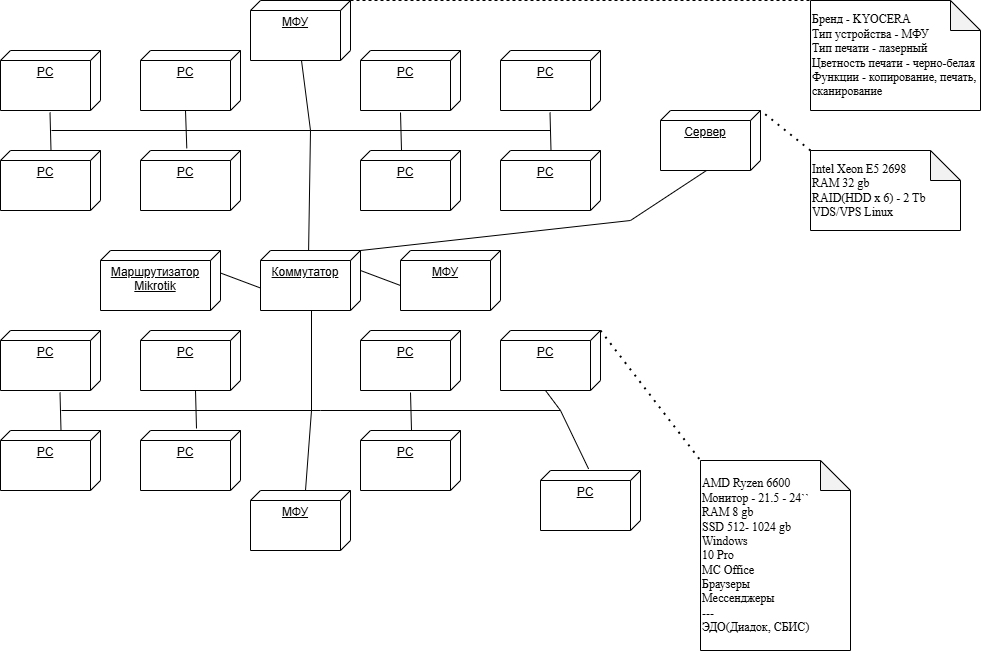

The diagram above was exported from draw.io. Its source (the exported page's mxGraphModel, read from the mxfile embedded in the PNG):
<mxGraphModel dx="1342" dy="708" grid="1" gridSize="10" guides="1" tooltips="1" connect="1" arrows="1" fold="1" page="1" pageScale="1" pageWidth="2000" pageHeight="2000" math="0" shadow="0">
  <root>
    <mxCell id="0" />
    <mxCell id="1" parent="0" />
    <mxCell id="UosIfSP0cZG50uaAi5DY-2" value="PC" style="verticalAlign=top;align=center;spacingTop=8;spacingLeft=2;spacingRight=12;shape=cube;size=10;direction=south;fontStyle=4;html=1;whiteSpace=wrap;" vertex="1" parent="1">
      <mxGeometry x="140" y="70" width="100" height="60" as="geometry" />
    </mxCell>
    <mxCell id="UosIfSP0cZG50uaAi5DY-3" value="PC" style="verticalAlign=top;align=center;spacingTop=8;spacingLeft=2;spacingRight=12;shape=cube;size=10;direction=south;fontStyle=4;html=1;whiteSpace=wrap;" vertex="1" parent="1">
      <mxGeometry x="500" y="70" width="100" height="60" as="geometry" />
    </mxCell>
    <mxCell id="UosIfSP0cZG50uaAi5DY-4" value="PC" style="verticalAlign=top;align=center;spacingTop=8;spacingLeft=2;spacingRight=12;shape=cube;size=10;direction=south;fontStyle=4;html=1;whiteSpace=wrap;" vertex="1" parent="1">
      <mxGeometry x="280" y="70" width="100" height="60" as="geometry" />
    </mxCell>
    <mxCell id="UosIfSP0cZG50uaAi5DY-5" value="PC" style="verticalAlign=top;align=center;spacingTop=8;spacingLeft=2;spacingRight=12;shape=cube;size=10;direction=south;fontStyle=4;html=1;whiteSpace=wrap;" vertex="1" parent="1">
      <mxGeometry x="640" y="70" width="100" height="60" as="geometry" />
    </mxCell>
    <mxCell id="UosIfSP0cZG50uaAi5DY-6" value="PC" style="verticalAlign=top;align=center;spacingTop=8;spacingLeft=2;spacingRight=12;shape=cube;size=10;direction=south;fontStyle=4;html=1;whiteSpace=wrap;" vertex="1" parent="1">
      <mxGeometry x="140" y="170" width="100" height="60" as="geometry" />
    </mxCell>
    <mxCell id="UosIfSP0cZG50uaAi5DY-7" value="PC" style="verticalAlign=top;align=center;spacingTop=8;spacingLeft=2;spacingRight=12;shape=cube;size=10;direction=south;fontStyle=4;html=1;whiteSpace=wrap;" vertex="1" parent="1">
      <mxGeometry x="280" y="170" width="100" height="60" as="geometry" />
    </mxCell>
    <mxCell id="UosIfSP0cZG50uaAi5DY-8" value="PC" style="verticalAlign=top;align=center;spacingTop=8;spacingLeft=2;spacingRight=12;shape=cube;size=10;direction=south;fontStyle=4;html=1;whiteSpace=wrap;" vertex="1" parent="1">
      <mxGeometry x="500" y="170" width="100" height="60" as="geometry" />
    </mxCell>
    <mxCell id="UosIfSP0cZG50uaAi5DY-9" value="PC" style="verticalAlign=top;align=center;spacingTop=8;spacingLeft=2;spacingRight=12;shape=cube;size=10;direction=south;fontStyle=4;html=1;whiteSpace=wrap;" vertex="1" parent="1">
      <mxGeometry x="640" y="170" width="100" height="60" as="geometry" />
    </mxCell>
    <mxCell id="UosIfSP0cZG50uaAi5DY-10" value="PC" style="verticalAlign=top;align=center;spacingTop=8;spacingLeft=2;spacingRight=12;shape=cube;size=10;direction=south;fontStyle=4;html=1;whiteSpace=wrap;" vertex="1" parent="1">
      <mxGeometry x="140" y="350" width="100" height="60" as="geometry" />
    </mxCell>
    <mxCell id="UosIfSP0cZG50uaAi5DY-11" value="PC" style="verticalAlign=top;align=center;spacingTop=8;spacingLeft=2;spacingRight=12;shape=cube;size=10;direction=south;fontStyle=4;html=1;whiteSpace=wrap;" vertex="1" parent="1">
      <mxGeometry x="500" y="350" width="100" height="60" as="geometry" />
    </mxCell>
    <mxCell id="UosIfSP0cZG50uaAi5DY-12" value="PC" style="verticalAlign=top;align=center;spacingTop=8;spacingLeft=2;spacingRight=12;shape=cube;size=10;direction=south;fontStyle=4;html=1;whiteSpace=wrap;" vertex="1" parent="1">
      <mxGeometry x="280" y="350" width="100" height="60" as="geometry" />
    </mxCell>
    <mxCell id="UosIfSP0cZG50uaAi5DY-13" value="PC" style="verticalAlign=top;align=center;spacingTop=8;spacingLeft=2;spacingRight=12;shape=cube;size=10;direction=south;fontStyle=4;html=1;whiteSpace=wrap;" vertex="1" parent="1">
      <mxGeometry x="640" y="350" width="100" height="60" as="geometry" />
    </mxCell>
    <mxCell id="UosIfSP0cZG50uaAi5DY-14" value="PC" style="verticalAlign=top;align=center;spacingTop=8;spacingLeft=2;spacingRight=12;shape=cube;size=10;direction=south;fontStyle=4;html=1;whiteSpace=wrap;" vertex="1" parent="1">
      <mxGeometry x="140" y="450" width="100" height="60" as="geometry" />
    </mxCell>
    <mxCell id="UosIfSP0cZG50uaAi5DY-15" value="PC" style="verticalAlign=top;align=center;spacingTop=8;spacingLeft=2;spacingRight=12;shape=cube;size=10;direction=south;fontStyle=4;html=1;whiteSpace=wrap;" vertex="1" parent="1">
      <mxGeometry x="280" y="450" width="100" height="60" as="geometry" />
    </mxCell>
    <mxCell id="UosIfSP0cZG50uaAi5DY-16" value="PC" style="verticalAlign=top;align=center;spacingTop=8;spacingLeft=2;spacingRight=12;shape=cube;size=10;direction=south;fontStyle=4;html=1;whiteSpace=wrap;" vertex="1" parent="1">
      <mxGeometry x="500" y="450" width="100" height="60" as="geometry" />
    </mxCell>
    <mxCell id="UosIfSP0cZG50uaAi5DY-17" value="PC" style="verticalAlign=top;align=center;spacingTop=8;spacingLeft=2;spacingRight=12;shape=cube;size=10;direction=south;fontStyle=4;html=1;whiteSpace=wrap;" vertex="1" parent="1">
      <mxGeometry x="680" y="490" width="100" height="60" as="geometry" />
    </mxCell>
    <mxCell id="UosIfSP0cZG50uaAi5DY-18" value="Коммутатор" style="verticalAlign=top;align=center;spacingTop=8;spacingLeft=2;spacingRight=12;shape=cube;size=10;direction=south;fontStyle=4;html=1;whiteSpace=wrap;" vertex="1" parent="1">
      <mxGeometry x="400" y="270" width="100" height="60" as="geometry" />
    </mxCell>
    <mxCell id="UosIfSP0cZG50uaAi5DY-21" value="" style="endArrow=none;html=1;rounded=0;exitX=-0.007;exitY=0.519;exitDx=0;exitDy=0;exitPerimeter=0;" edge="1" parent="1" source="UosIfSP0cZG50uaAi5DY-18">
      <mxGeometry width="50" height="50" relative="1" as="geometry">
        <mxPoint x="390" y="270" as="sourcePoint" />
        <mxPoint x="450" y="150" as="targetPoint" />
      </mxGeometry>
    </mxCell>
    <mxCell id="UosIfSP0cZG50uaAi5DY-22" value="" style="endArrow=none;html=1;rounded=0;" edge="1" parent="1">
      <mxGeometry width="50" height="50" relative="1" as="geometry">
        <mxPoint x="450" y="150" as="sourcePoint" />
        <mxPoint x="191" y="150" as="targetPoint" />
      </mxGeometry>
    </mxCell>
    <mxCell id="UosIfSP0cZG50uaAi5DY-23" value="" style="endArrow=none;html=1;rounded=0;" edge="1" parent="1">
      <mxGeometry width="50" height="50" relative="1" as="geometry">
        <mxPoint x="690" y="150" as="sourcePoint" />
        <mxPoint x="450" y="150" as="targetPoint" />
      </mxGeometry>
    </mxCell>
    <mxCell id="UosIfSP0cZG50uaAi5DY-25" value="" style="endArrow=none;html=1;rounded=0;exitX=0;exitY=0;exitDx=60;exitDy=55;exitPerimeter=0;entryX=-0.036;entryY=0.537;entryDx=0;entryDy=0;entryPerimeter=0;" edge="1" parent="1" source="UosIfSP0cZG50uaAi5DY-4" target="UosIfSP0cZG50uaAi5DY-7">
      <mxGeometry width="50" height="50" relative="1" as="geometry">
        <mxPoint x="470" y="170" as="sourcePoint" />
        <mxPoint x="211" y="170" as="targetPoint" />
      </mxGeometry>
    </mxCell>
    <mxCell id="UosIfSP0cZG50uaAi5DY-26" value="" style="endArrow=none;html=1;rounded=0;exitX=0;exitY=0;exitDx=60;exitDy=55;exitPerimeter=0;entryX=-0.036;entryY=0.537;entryDx=0;entryDy=0;entryPerimeter=0;" edge="1" parent="1">
      <mxGeometry width="50" height="50" relative="1" as="geometry">
        <mxPoint x="189.5" y="132" as="sourcePoint" />
        <mxPoint x="190.5" y="170" as="targetPoint" />
      </mxGeometry>
    </mxCell>
    <mxCell id="UosIfSP0cZG50uaAi5DY-27" value="" style="endArrow=none;html=1;rounded=0;exitX=0;exitY=0;exitDx=60;exitDy=55;exitPerimeter=0;entryX=-0.036;entryY=0.537;entryDx=0;entryDy=0;entryPerimeter=0;" edge="1" parent="1">
      <mxGeometry width="50" height="50" relative="1" as="geometry">
        <mxPoint x="540" y="132" as="sourcePoint" />
        <mxPoint x="541" y="170" as="targetPoint" />
      </mxGeometry>
    </mxCell>
    <mxCell id="UosIfSP0cZG50uaAi5DY-28" value="" style="endArrow=none;html=1;rounded=0;exitX=0;exitY=0;exitDx=60;exitDy=55;exitPerimeter=0;entryX=-0.036;entryY=0.537;entryDx=0;entryDy=0;entryPerimeter=0;" edge="1" parent="1">
      <mxGeometry width="50" height="50" relative="1" as="geometry">
        <mxPoint x="689.5" y="132" as="sourcePoint" />
        <mxPoint x="690.5" y="170" as="targetPoint" />
      </mxGeometry>
    </mxCell>
    <mxCell id="UosIfSP0cZG50uaAi5DY-34" value="" style="endArrow=none;html=1;rounded=0;" edge="1" parent="1">
      <mxGeometry width="50" height="50" relative="1" as="geometry">
        <mxPoint x="460" y="430" as="sourcePoint" />
        <mxPoint x="201" y="430" as="targetPoint" />
      </mxGeometry>
    </mxCell>
    <mxCell id="UosIfSP0cZG50uaAi5DY-35" value="" style="endArrow=none;html=1;rounded=0;" edge="1" parent="1">
      <mxGeometry width="50" height="50" relative="1" as="geometry">
        <mxPoint x="700" y="430" as="sourcePoint" />
        <mxPoint x="460" y="430" as="targetPoint" />
      </mxGeometry>
    </mxCell>
    <mxCell id="UosIfSP0cZG50uaAi5DY-36" value="" style="endArrow=none;html=1;rounded=0;exitX=0;exitY=0;exitDx=60;exitDy=55;exitPerimeter=0;entryX=-0.036;entryY=0.537;entryDx=0;entryDy=0;entryPerimeter=0;" edge="1" parent="1">
      <mxGeometry width="50" height="50" relative="1" as="geometry">
        <mxPoint x="335" y="410" as="sourcePoint" />
        <mxPoint x="336" y="448" as="targetPoint" />
      </mxGeometry>
    </mxCell>
    <mxCell id="UosIfSP0cZG50uaAi5DY-37" value="" style="endArrow=none;html=1;rounded=0;exitX=0;exitY=0;exitDx=60;exitDy=55;exitPerimeter=0;entryX=-0.036;entryY=0.537;entryDx=0;entryDy=0;entryPerimeter=0;" edge="1" parent="1">
      <mxGeometry width="50" height="50" relative="1" as="geometry">
        <mxPoint x="199.5" y="412" as="sourcePoint" />
        <mxPoint x="200.5" y="450" as="targetPoint" />
      </mxGeometry>
    </mxCell>
    <mxCell id="UosIfSP0cZG50uaAi5DY-38" value="" style="endArrow=none;html=1;rounded=0;exitX=0;exitY=0;exitDx=60;exitDy=55;exitPerimeter=0;entryX=-0.036;entryY=0.537;entryDx=0;entryDy=0;entryPerimeter=0;" edge="1" parent="1">
      <mxGeometry width="50" height="50" relative="1" as="geometry">
        <mxPoint x="550" y="412" as="sourcePoint" />
        <mxPoint x="551" y="450" as="targetPoint" />
      </mxGeometry>
    </mxCell>
    <mxCell id="UosIfSP0cZG50uaAi5DY-39" value="" style="endArrow=none;html=1;rounded=0;entryX=-0.026;entryY=0.519;entryDx=0;entryDy=0;entryPerimeter=0;" edge="1" parent="1" target="UosIfSP0cZG50uaAi5DY-17">
      <mxGeometry width="50" height="50" relative="1" as="geometry">
        <mxPoint x="700" y="430" as="sourcePoint" />
        <mxPoint x="700.5" y="450" as="targetPoint" />
      </mxGeometry>
    </mxCell>
    <mxCell id="UosIfSP0cZG50uaAi5DY-40" value="" style="endArrow=none;html=1;rounded=0;" edge="1" parent="1">
      <mxGeometry width="50" height="50" relative="1" as="geometry">
        <mxPoint x="451" y="430" as="sourcePoint" />
        <mxPoint x="451" y="330" as="targetPoint" />
      </mxGeometry>
    </mxCell>
    <mxCell id="UosIfSP0cZG50uaAi5DY-41" value="МФУ" style="verticalAlign=top;align=center;spacingTop=8;spacingLeft=2;spacingRight=12;shape=cube;size=10;direction=south;fontStyle=4;html=1;whiteSpace=wrap;" vertex="1" parent="1">
      <mxGeometry x="540" y="270" width="100" height="60" as="geometry" />
    </mxCell>
    <mxCell id="UosIfSP0cZG50uaAi5DY-42" value="Сервер" style="verticalAlign=top;align=center;spacingTop=8;spacingLeft=2;spacingRight=12;shape=cube;size=10;direction=south;fontStyle=4;html=1;whiteSpace=wrap;" vertex="1" parent="1">
      <mxGeometry x="800" y="130" width="100" height="60" as="geometry" />
    </mxCell>
    <mxCell id="UosIfSP0cZG50uaAi5DY-43" value="Маршрутизато&lt;span style=&quot;background-color: transparent; color: light-dark(rgb(0, 0, 0), rgb(255, 255, 255));&quot;&gt;р&lt;/span&gt;&lt;div&gt;&lt;span style=&quot;background-color: transparent; color: light-dark(rgb(0, 0, 0), rgb(255, 255, 255));&quot;&gt;Mikrotik&lt;/span&gt;&lt;/div&gt;" style="verticalAlign=top;align=center;spacingTop=8;spacingLeft=2;spacingRight=12;shape=cube;size=10;direction=south;fontStyle=4;html=1;whiteSpace=wrap;" vertex="1" parent="1">
      <mxGeometry x="240" y="270" width="120" height="60" as="geometry" />
    </mxCell>
    <mxCell id="UosIfSP0cZG50uaAi5DY-44" value="МФУ" style="verticalAlign=top;align=center;spacingTop=8;spacingLeft=2;spacingRight=12;shape=cube;size=10;direction=south;fontStyle=4;html=1;whiteSpace=wrap;" vertex="1" parent="1">
      <mxGeometry x="390" y="20" width="100" height="60" as="geometry" />
    </mxCell>
    <mxCell id="UosIfSP0cZG50uaAi5DY-45" value="МФУ" style="verticalAlign=top;align=center;spacingTop=8;spacingLeft=2;spacingRight=12;shape=cube;size=10;direction=south;fontStyle=4;html=1;whiteSpace=wrap;" vertex="1" parent="1">
      <mxGeometry x="390" y="510" width="100" height="60" as="geometry" />
    </mxCell>
    <mxCell id="UosIfSP0cZG50uaAi5DY-46" value="" style="endArrow=none;html=1;rounded=0;exitX=0;exitY=0;exitDx=60;exitDy=55;exitPerimeter=0;" edge="1" parent="1" source="UosIfSP0cZG50uaAi5DY-13">
      <mxGeometry width="50" height="50" relative="1" as="geometry">
        <mxPoint x="710" y="440" as="sourcePoint" />
        <mxPoint x="700" y="430" as="targetPoint" />
      </mxGeometry>
    </mxCell>
    <mxCell id="UosIfSP0cZG50uaAi5DY-47" value="" style="endArrow=none;html=1;rounded=0;" edge="1" parent="1">
      <mxGeometry width="50" height="50" relative="1" as="geometry">
        <mxPoint x="450" y="150" as="sourcePoint" />
        <mxPoint x="441" y="80" as="targetPoint" />
      </mxGeometry>
    </mxCell>
    <mxCell id="UosIfSP0cZG50uaAi5DY-48" value="" style="endArrow=none;html=1;rounded=0;exitX=0;exitY=0;exitDx=0;exitDy=45;exitPerimeter=0;" edge="1" parent="1" source="UosIfSP0cZG50uaAi5DY-45">
      <mxGeometry width="50" height="50" relative="1" as="geometry">
        <mxPoint x="460" y="500" as="sourcePoint" />
        <mxPoint x="451" y="430" as="targetPoint" />
      </mxGeometry>
    </mxCell>
    <mxCell id="UosIfSP0cZG50uaAi5DY-49" value="" style="endArrow=none;html=1;rounded=0;exitX=0;exitY=0;exitDx=35;exitDy=100;exitPerimeter=0;" edge="1" parent="1" source="UosIfSP0cZG50uaAi5DY-41">
      <mxGeometry width="50" height="50" relative="1" as="geometry">
        <mxPoint x="494" y="370" as="sourcePoint" />
        <mxPoint x="500" y="290" as="targetPoint" />
      </mxGeometry>
    </mxCell>
    <mxCell id="UosIfSP0cZG50uaAi5DY-50" value="" style="endArrow=none;html=1;rounded=0;exitX=0;exitY=0;exitDx=0;exitDy=0;exitPerimeter=0;" edge="1" parent="1" source="UosIfSP0cZG50uaAi5DY-18">
      <mxGeometry width="50" height="50" relative="1" as="geometry">
        <mxPoint x="840" y="270" as="sourcePoint" />
        <mxPoint x="846" y="190" as="targetPoint" />
        <Array as="points">
          <mxPoint x="770" y="240" />
        </Array>
      </mxGeometry>
    </mxCell>
    <mxCell id="UosIfSP0cZG50uaAi5DY-51" value="Бренд - KYOCERA&amp;nbsp;&#10;Тип устройства - МФУ&amp;nbsp;&#10;Тип печати - лазерный&amp;nbsp;&#10;Цветность печати - черно-белая&amp;nbsp;&#10;Функции - копирование, печать,&amp;nbsp;&#10;сканирование" style="shape=note;whiteSpace=wrap;html=1;backgroundOutline=1;darkOpacity=0.05;fillColor=none;align=left;fontFamily=Times New Roman;" vertex="1" parent="1">
      <mxGeometry x="950" y="20" width="170" height="110" as="geometry" />
    </mxCell>
    <mxCell id="UosIfSP0cZG50uaAi5DY-52" value="" style="endArrow=none;dashed=1;html=1;rounded=0;exitX=0;exitY=0;exitDx=0;exitDy=0;exitPerimeter=0;" edge="1" parent="1" source="UosIfSP0cZG50uaAi5DY-44">
      <mxGeometry width="50" height="50" relative="1" as="geometry">
        <mxPoint x="1000" y="70" as="sourcePoint" />
        <mxPoint x="1050" y="20" as="targetPoint" />
      </mxGeometry>
    </mxCell>
    <mxCell id="UosIfSP0cZG50uaAi5DY-53" value="&lt;font&gt;AMD Ryzen 6600&lt;/font&gt;&lt;div&gt;&lt;font&gt;Монитор - 21.5 - 24``&lt;br&gt;RAM 8 gb&lt;br&gt;&lt;/font&gt;&lt;/div&gt;&lt;div&gt;&lt;font&gt;SSD 512- 1024 gb&lt;/font&gt;&lt;/div&gt;&lt;div&gt;&lt;span style=&quot;line-height: 105%;&quot;&gt;&lt;font&gt;Windows&lt;br&gt;10 Pro&lt;/font&gt;&lt;/span&gt;&lt;/div&gt;&lt;div&gt;&lt;span style=&quot;line-height: 105%;&quot;&gt;&lt;font&gt;MC Office&lt;/font&gt;&lt;/span&gt;&lt;/div&gt;&lt;div&gt;&lt;font face=&quot;Times New Roman, serif&quot;&gt;Браузеры&lt;/font&gt;&lt;/div&gt;&lt;div&gt;&lt;font face=&quot;Times New Roman, serif&quot;&gt;Мессенджеры&lt;/font&gt;&lt;/div&gt;&lt;div&gt;&lt;span style=&quot;line-height: 105%;&quot;&gt;&lt;font&gt;---&lt;br&gt;ЭДО(Диадок, СБИС)&lt;/font&gt;&lt;/span&gt;&lt;/div&gt;" style="shape=note;whiteSpace=wrap;html=1;backgroundOutline=1;darkOpacity=0.05;fillColor=none;align=left;fontFamily=Times New Roman;" vertex="1" parent="1">
      <mxGeometry x="840" y="480" width="150" height="190" as="geometry" />
    </mxCell>
    <mxCell id="UosIfSP0cZG50uaAi5DY-54" value="" style="endArrow=none;dashed=1;html=1;dashPattern=1 3;strokeWidth=2;rounded=0;entryX=0;entryY=0;entryDx=0;entryDy=0;entryPerimeter=0;exitX=0;exitY=0;exitDx=0;exitDy=0;exitPerimeter=0;" edge="1" parent="1" source="UosIfSP0cZG50uaAi5DY-13" target="UosIfSP0cZG50uaAi5DY-53">
      <mxGeometry width="50" height="50" relative="1" as="geometry">
        <mxPoint x="710" y="400" as="sourcePoint" />
        <mxPoint x="760" y="350" as="targetPoint" />
      </mxGeometry>
    </mxCell>
    <mxCell id="UosIfSP0cZG50uaAi5DY-55" value="" style="endArrow=none;html=1;rounded=0;exitX=0;exitY=0;exitDx=35;exitDy=100;exitPerimeter=0;" edge="1" parent="1">
      <mxGeometry width="50" height="50" relative="1" as="geometry">
        <mxPoint x="400" y="307.5" as="sourcePoint" />
        <mxPoint x="360" y="292.5" as="targetPoint" />
      </mxGeometry>
    </mxCell>
    <mxCell id="UosIfSP0cZG50uaAi5DY-56" value="Intel Xeon E5 2698&lt;br&gt;RAM 32 gb&lt;div&gt;RAID(HDD x 6) - 2 Tb&lt;/div&gt;&lt;div&gt;VDS/VPS Linux&lt;/div&gt;" style="shape=note;whiteSpace=wrap;html=1;backgroundOutline=1;darkOpacity=0.05;fillColor=none;align=left;fontFamily=Times New Roman;" vertex="1" parent="1">
      <mxGeometry x="950" y="170" width="150" height="80" as="geometry" />
    </mxCell>
    <mxCell id="UosIfSP0cZG50uaAi5DY-57" value="" style="endArrow=none;dashed=1;html=1;dashPattern=1 3;strokeWidth=2;rounded=0;entryX=0;entryY=0;entryDx=0;entryDy=0;entryPerimeter=0;exitX=0;exitY=0;exitDx=0;exitDy=0;exitPerimeter=0;" edge="1" parent="1" source="UosIfSP0cZG50uaAi5DY-56" target="UosIfSP0cZG50uaAi5DY-42">
      <mxGeometry width="50" height="50" relative="1" as="geometry">
        <mxPoint x="880" y="260" as="sourcePoint" />
        <mxPoint x="930" y="210" as="targetPoint" />
      </mxGeometry>
    </mxCell>
  </root>
</mxGraphModel>